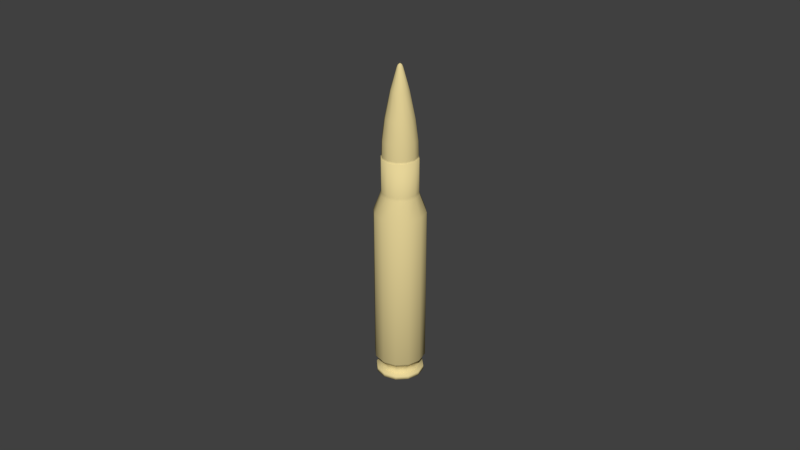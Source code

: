 # Source: Bullet_lowpoly.blend  (saved by Blender 3.6.13; exported with 4.5.12 LTS)
import bpy
from mathutils import Matrix  # noqa: F401  (used for matrix-valued properties, if any)

bpy.ops.wm.read_factory_settings(use_empty=True)
scene = bpy.context.scene
scene.name = 'Scene'

# ---- collections
col_collection_1 = bpy.data.collections.new('Collection 1'); scene.collection.children.link(col_collection_1)

# ---- materials (node trees are filled in below, after node groups)
mat_crude_iron = bpy.data.materials.new('crude_iron')
mat_crude_iron.alpha_threshold = 0.0
mat_crude_iron.use_transparent_shadow = False
mat_crude_iron.diffuse_color = (0.8, 0.6649, 0.317, 1.0)
mat_crude_iron.specular_color = (0.9532, 0.932, 1.0)
mat_crude_iron.roughness = 0.5
mat_crude_iron.specular_intensity = 0.7018
mat_crude_iron.line_color = (0.0, 0.0, 0.0, 1.0)

# ---- material node trees

# ---- world
world_world = bpy.data.worlds.new('World'); scene.world = world_world
world_world.color = (0.05088, 0.05088, 0.05088)
world_world.use_sun_shadow = False
world_world.sun_shadow_jitter_overblur = 0.0
world_world.cycles.sampling_method = 'MANUAL'
world_world.cycles.sample_map_resolution = 256

# ---- meshes
me_crude_iron = bpy.data.meshes.new('crude_iron')
me_crude_iron.from_pydata([(-0.6814, 0.3884, 0.5774), (-0.7843, -0.004427, 0.5774), (-0.677, -0.3961, 0.5774), (-0.3882, -0.6817, 0.5774), (0.004677, -0.7846, 0.5774), (0.3964, -0.6772, 0.5774), (0.6819, -0.3884, 0.5774), (0.7848, 0.004428, 0.5774), (0.6775, 0.3961, 0.5774), (0.3887, 0.6817, 0.5774), (-0.004178, 0.7846, 0.5774), (-0.3959, 0.6772, 0.5774), (-0.6814, 0.3884, 5.439), (-0.7843, -0.004427, 5.439), (-0.677, -0.3961, 5.439), (-0.3882, -0.6817, 5.439), (0.004677, -0.7846, 5.439), (0.3964, -0.6772, 5.439), (0.6819, -0.3884, 5.439), (0.7848, 0.004428, 5.439), (0.6775, 0.3961, 5.439), (0.3887, 0.6817, 5.439), (-0.004178, 0.7846, 5.439), (-0.3959, 0.6772, 5.439), (-0.4994, 0.2847, 5.987), (-0.2845, -0.4996, 5.987), (0.2906, -0.4964, 5.987), (0.4999, -0.2847, 5.987), (0.5753, 0.003246, 5.987), (-0.002995, 0.575, 5.987), (-0.2901, 0.4964, 5.987), (-0.5748, -0.003245, 5.987), (-0.4961, -0.2903, 5.987), (0.003494, -0.575, 5.987), (0.4966, 0.2903, 5.987), (0.285, 0.4996, 5.987), (-0.4862, 0.2772, 7.127), (0.4867, -0.2772, 7.127), (-0.2825, 0.4833, 7.127), (0.283, -0.4833, 7.127), (-0.00291, 0.5599, 7.127), (0.2775, 0.4865, 7.127), (-0.4831, -0.2827, 6.076), (-0.5597, -0.00316, 6.076), (0.4836, 0.2827, 6.076), (0.5602, 0.00316, 6.076), (-0.277, -0.4865, 6.076), (0.2775, 0.4865, 6.076), (0.003409, -0.5599, 6.076), (-0.00291, 0.5599, 6.076), (0.283, -0.4833, 6.076), (-0.2825, 0.4833, 6.076), (0.4867, -0.2772, 6.076), (-0.4862, 0.2772, 6.076), (0.5376, 0.003032, 7.127), (-0.4636, -0.2713, 7.127), (-0.277, -0.4865, 7.127), (0.003409, -0.5599, 7.127), (-0.4831, -0.2827, 7.127), (-0.5597, -0.00316, 7.127), (0.4836, 0.2827, 7.127), (0.5602, 0.00316, 7.127), (0.003282, -0.5373, 7.127), (-0.2658, -0.4669, 7.127), (0.4671, -0.266, 7.127), (0.2715, -0.4638, 7.127), (-0.003892, 0.7339, 0.001938), (0.004391, -0.7339, 0.001938), (-0.5718, -0.003228, 0.1377), (-0.4967, 0.2832, 0.1377), (-0.2886, 0.4938, 0.3547), (-0.5718, -0.003228, 0.3547), (0.4972, -0.2832, 0.3547), (-0.4967, 0.2832, 0.3547), (0.2835, 0.497, 0.3547), (0.2891, -0.4938, 0.3547), (-0.002978, 0.572, 0.3547), (0.003477, -0.572, 0.3547), (-0.3631, -0.6376, 0.001938), (0.6337, 0.3705, 0.001938), (0.5723, 0.003228, 0.3547), (-0.283, -0.497, 0.3547), (-0.4935, -0.2888, 0.3547), (0.494, 0.2888, 0.3547), (0.5948, 0.3478, 0.456), (-0.5943, -0.3478, 0.456), (-0.3408, -0.5985, 0.456), (0.6891, 0.003888, 0.456), (0.2152, 0.1257, 0.001938), (-0.2147, -0.1257, 0.001938), (-0.123, -0.2164, 0.001938), (0.2493, 0.001406, 0.001938), (0.5723, 0.003228, 0.1377), (0.001654, -0.249, 0.001938), (-0.001156, 0.249, 0.001938), (0.126, -0.2149, 0.001938), (0.1235, 0.2164, 0.001938), (0.004136, -0.6888, 0.456), (-0.003638, 0.6888, 0.456), (0.348, -0.5946, 0.456), (0.3413, 0.5985, 0.456), (0.6337, 0.3705, 0.1377), (-0.6332, -0.3705, 0.1377), (-0.3631, -0.6376, 0.1377), (0.7341, 0.004142, 0.1377), (-0.5982, 0.341, 0.456), (0.5987, -0.341, 0.456), (-0.6886, -0.003887, 0.456), (-0.3475, 0.5946, 0.456), (-0.7336, -0.004141, 0.001938), (-0.3703, 0.6335, 0.1377), (-0.7336, -0.004141, 0.1377), (0.6379, -0.3633, 0.1377), (-0.6374, 0.3634, 0.1377), (0.003477, -0.572, 0.1377), (0.004391, -0.7339, 0.1377), (-0.003892, 0.7339, 0.1377), (0.3708, -0.6335, 0.1377), (0.3636, 0.6376, 0.1377), (-0.002978, 0.572, 0.1377), (0.2891, -0.4938, 0.1377), (-0.2161, 0.1233, 0.001938), (0.2166, -0.1233, 0.001938), (-0.2488, -0.001405, 0.001938), (-0.1255, 0.2149, 0.001938), (-0.2886, 0.4938, 0.1377), (-0.283, -0.497, 0.1377), (0.4972, -0.2832, 0.1377), (0.2835, 0.497, 0.1377), (-0.4935, -0.2888, 0.1377), (0.494, 0.2888, 0.1377), (-0.6374, 0.3634, 0.001938), (-0.3703, 0.6335, 0.001938), (0.3708, -0.6335, 0.001938), (0.3636, 0.6376, 0.001938), (0.7341, 0.004142, 0.001938), (0.6379, -0.3633, 0.001938), (-0.6332, -0.3705, 0.001938), (-0.002783, 0.5373, 7.127), (0.2663, 0.4669, 7.127), (-0.2658, -0.4669, 7.187), (0.2663, 0.4669, 7.187), (0.003282, -0.5373, 7.187), (-0.002783, 0.5373, 7.187), (-0.4666, 0.266, 7.127), (-0.271, 0.4638, 7.127), (0.2715, -0.4638, 7.187), (-0.271, 0.4638, 7.187), (0.4671, -0.266, 7.187), (-0.4666, 0.266, 7.187), (-0.4525, -0.2648, 7.661), (-0.5242, -0.002959, 7.661), (0.453, 0.2648, 7.661), (0.5247, 0.00296, 7.661), (-0.4636, -0.2713, 7.187), (-0.5371, -0.003032, 7.187), (0.4641, 0.2713, 7.187), (0.5376, 0.003033, 7.187), (0.4641, 0.2713, 7.127), (-0.5371, -0.003032, 7.127), (-0.00271, 0.5245, 7.661), (0.003209, -0.5245, 7.661), (0.2599, 0.4557, 7.661), (-0.2594, -0.4557, 7.661), (-0.4555, 0.2597, 7.661), (0.456, -0.2597, 7.661), (-0.2646, 0.4527, 7.661), (0.2651, -0.4527, 7.661), (-0.0793, -0.04653, 9.798), (-0.0919, -0.0005197, 9.798), (0.07979, 0.04653, 9.798), (0.0924, 0.0005203, 9.798), (-0.0002707, 0.09215, 9.798), (0.0007693, -0.09215, 9.798), (0.04587, 0.08006, 9.798), (-0.04538, -0.08006, 9.798), (-0.07982, 0.04563, 9.798), (0.08031, -0.04562, 9.798), (-0.04628, 0.07954, 9.798), (0.04677, -0.07954, 9.798), (-0.2218, 0.3796, 8.317), (-0.1376, 0.2358, 9.141), (-0.2371, 0.1352, 9.141), (-0.3818, 0.2177, 8.317), (0.44, 0.002482, 8.317), (0.2734, 0.001542, 9.141), (0.236, 0.1379, 9.141), (0.3798, 0.222, 8.317), (-0.2175, -0.3821, 8.317), (-0.135, -0.2373, 9.141), (0.001791, -0.2731, 9.141), (0.002731, -0.4397, 8.317), (-0.2729, -0.001541, 9.141), (-0.4395, -0.002481, 8.317), (0.2223, -0.3796, 8.317), (0.1381, -0.2358, 9.141), (0.2376, -0.1352, 9.141), (0.3823, -0.2177, 8.317), (-0.2355, -0.1379, 9.141), (-0.3793, -0.222, 8.317), (-0.002232, 0.4397, 8.317), (-0.001292, 0.2731, 9.141), (0.1355, 0.2373, 9.141), (0.218, 0.3821, 8.317), (0.0002494, 4.209e-07, 0.001938), (-0.04971, -0.02922, 9.875), (-0.05763, -0.0003262, 9.875), (0.05021, 0.02922, 9.875), (0.05813, 0.0003271, 9.875), (-7.73e-05, 0.05788, 9.875), (0.000576, -0.05788, 9.875), (0.02891, 0.05029, 9.875), (-0.02841, -0.05029, 9.875), (-0.05004, 0.02866, 9.875), (0.05054, -0.02866, 9.875), (-0.02897, 0.04996, 9.875), (0.02947, -0.04996, 9.875), (0.0002492, 2.285e-07, 9.916), (0.4898, -0.279, 0.001938), (0.2792, 0.4896, 0.001938), (0.2847, -0.4864, 0.001938), (-0.4893, 0.279, 0.001938), (-0.2842, 0.4864, 0.001938), (0.5637, 0.00318, 0.001938), (-0.4861, -0.2845, 0.001938), (-0.5632, -0.003179, 0.001938), (-0.2787, -0.4896, 0.001938), (0.4866, 0.2845, 0.001938), (0.003429, -0.5635, 0.001938), (-0.00293, 0.5635, 0.001938)], [], [(13, 14, 32, 31), (21, 22, 29, 35), (28, 34, 44, 45), (29, 30, 51, 49), (15, 16, 33, 25), (19, 20, 34, 28), (33, 26, 50, 48), (32, 25, 46, 42), (26, 27, 52, 50), (35, 29, 49, 47), (22, 23, 30, 29), (17, 18, 27, 26), (1, 2, 14, 13), (23, 12, 24, 30), (18, 19, 28, 27), (7, 8, 20, 19), (9, 10, 22, 21), (11, 0, 12, 23), (10, 11, 23, 22), (8, 9, 21, 20), (4, 5, 17, 16), (2, 3, 15, 14), (0, 1, 13, 12), (50, 52, 37, 39), (49, 51, 38, 40), (47, 49, 40, 41), (51, 53, 36, 38), (31, 32, 42, 43), (3, 4, 16, 15), (34, 35, 47, 44), (5, 6, 18, 17), (6, 7, 19, 18), (58, 56, 63, 55), (56, 57, 62, 63), (30, 24, 53, 51), (14, 15, 25, 32), (12, 13, 31, 24), (25, 33, 48, 46), (24, 31, 43, 53), (27, 28, 45, 52), (20, 21, 35, 34), (16, 17, 26, 33), (38, 36, 144, 145), (85, 107, 71, 82), (5, 4, 97, 99), (87, 106, 72, 80), (44, 47, 41, 60), (100, 84, 83, 74), (39, 37, 64, 65), (46, 48, 57, 56), (98, 100, 74, 76), (40, 38, 145, 138), (57, 39, 65, 62), (7, 6, 106, 87), (8, 7, 87, 84), (97, 86, 81, 77), (84, 87, 80, 83), (6, 5, 99, 106), (1, 0, 105, 107), (105, 108, 70, 73), (36, 59, 159, 144), (86, 85, 82, 81), (106, 99, 75, 72), (108, 98, 76, 70), (3, 2, 85, 86), (107, 105, 73, 71), (0, 11, 108, 105), (4, 3, 86, 97), (9, 8, 84, 100), (2, 1, 107, 85), (10, 9, 100, 98), (99, 97, 77, 75), (11, 10, 98, 108), (128, 130, 101, 118), (126, 129, 102, 103), (115, 103, 78, 67), (223, 218, 122, 91), (218, 220, 95, 122), (221, 222, 124, 121), (144, 149, 147, 145), (138, 143, 141, 139), (159, 155, 149, 144), (139, 141, 156, 158), (145, 147, 143, 138), (146, 167, 161, 142), (142, 161, 163, 140), (143, 160, 162, 141), (148, 165, 167, 146), (154, 150, 151, 155), (141, 162, 152, 156), (155, 151, 164, 149), (156, 152, 153, 157), (149, 164, 166, 147), (140, 163, 150, 154), (147, 166, 160, 143), (157, 153, 165, 148), (182, 176, 178, 181), (186, 170, 171, 185), (190, 173, 175, 189), (192, 169, 176, 182), (196, 177, 179, 195), (198, 168, 169, 192), (181, 178, 172, 201), (189, 175, 168, 198), (195, 179, 173, 190), (185, 171, 177, 196), (202, 174, 170, 186), (201, 172, 174, 202), (164, 183, 180, 166), (183, 182, 181, 180), (152, 187, 184, 153), (187, 186, 185, 184), (161, 191, 188, 163), (191, 190, 189, 188), (151, 193, 183, 164), (193, 192, 182, 183), (165, 197, 194, 167), (197, 196, 195, 194), (150, 199, 193, 151), (199, 198, 192, 193), (166, 180, 200, 160), (180, 181, 201, 200), (163, 188, 199, 150), (188, 189, 198, 199), (167, 194, 191, 161), (194, 195, 190, 191), (153, 184, 197, 165), (184, 185, 196, 197), (162, 203, 187, 152), (203, 202, 186, 187), (160, 200, 203, 162), (200, 201, 202, 203), (175, 173, 210, 212), (176, 169, 206, 213), (168, 175, 212, 205), (179, 177, 214, 216), (170, 174, 211, 207), (172, 178, 215, 209), (171, 170, 207, 208), (173, 179, 216, 210), (177, 171, 208, 214), (174, 172, 209, 211), (178, 176, 213, 215), (169, 168, 205, 206), (216, 214, 217), (207, 211, 217), (209, 215, 217), (208, 207, 217), (210, 216, 217), (214, 208, 217), (211, 209, 217), (215, 213, 217), (206, 205, 217), (212, 210, 217), (213, 206, 217), (205, 212, 217), (71, 73, 69, 68), (75, 77, 114, 120), (123, 121, 204), (94, 96, 204), (121, 124, 204), (90, 89, 204), (89, 123, 204), (95, 93, 204), (96, 88, 204), (93, 90, 204), (122, 95, 204), (124, 94, 204), (91, 122, 204), (88, 91, 204), (220, 228, 93, 95), (111, 113, 131, 109), (117, 115, 67, 133), (227, 223, 91, 88), (116, 118, 134, 66), (224, 225, 123, 89), (110, 116, 66, 132), (113, 110, 132, 131), (219, 227, 88, 96), (225, 221, 121, 123), (226, 224, 89, 90), (229, 219, 96, 94), (112, 117, 133, 136), (101, 104, 135, 79), (118, 101, 79, 134), (103, 102, 137, 78), (102, 111, 109, 137), (228, 226, 90, 93), (222, 229, 94, 124), (104, 112, 136, 135), (59, 58, 55, 159), (61, 60, 158, 54), (63, 140, 154, 55), (55, 154, 155, 159), (158, 156, 157, 54), (64, 148, 146, 65), (62, 142, 140, 63), (65, 146, 142, 62), (54, 157, 148, 64), (72, 75, 120, 127), (76, 74, 128, 119), (119, 128, 118, 116), (80, 72, 127, 92), (127, 120, 117, 112), (114, 126, 103, 115), (130, 92, 104, 101), (73, 70, 125, 69), (77, 81, 126, 114), (81, 82, 129, 126), (69, 125, 110, 113), (83, 80, 92, 130), (92, 127, 112, 104), (120, 114, 115, 117), (68, 69, 113, 111), (74, 83, 130, 128), (129, 68, 111, 102), (125, 119, 116, 110), (70, 76, 119, 125), (82, 71, 68, 129), (135, 136, 218, 223), (136, 133, 220, 218), (131, 132, 222, 221), (133, 67, 228, 220), (79, 135, 223, 227), (137, 109, 225, 224), (134, 79, 227, 219), (109, 131, 221, 225), (78, 137, 224, 226), (66, 134, 219, 229), (67, 78, 226, 228), (132, 66, 229, 222), (52, 45, 61, 37), (43, 42, 58, 59), (48, 50, 39, 57), (37, 61, 54, 64), (45, 44, 60, 61), (41, 40, 138, 139), (60, 41, 139, 158), (53, 43, 59, 36), (42, 46, 56, 58)])
me_crude_iron.polygons.foreach_set('use_smooth', [True] * 240)
_uv = me_crude_iron.uv_layers.new(name='UVMap')
_uv.uv.foreach_set('vector', [0.2847, 0.7018, 0.3279, 0.7018, 0.3281, 0.7466, 0.2847, 0.7466, 0.1105, 0.7018, 0.1544, 0.7018, 0.1544, 0.7466, 0.111, 0.7466, 0.02285, 0.7466, 0.06751, 0.7466, 0.07221, 0.7829, 0.03196, 0.7854, 0.1544, 0.7466, 0.1978, 0.7466, 0.1988, 0.7789, 0.1561, 0.7796, 0.3713, 0.7018, 0.4148, 0.7018, 0.4149, 0.7466, 0.3715, 0.7466, 0.02051, 0.7018, 0.06584, 0.7018, 0.06751, 0.7466, 0.02285, 0.7466, 0.4149, 0.7466, 0.4583, 0.7466, 0.4558, 0.7817, 0.4136, 0.7802, 0.3281, 0.7466, 0.3715, 0.7466, 0.3709, 0.7794, 0.3279, 0.779, 0.4583, 0.7466, 0.5017, 0.7466, 0.4972, 0.784, 0.4558, 0.7817, 0.111, 0.7466, 0.1544, 0.7466, 0.1561, 0.7796, 0.1138, 0.7809, 0.1544, 0.7018, 0.198, 0.7018, 0.1978, 0.7466, 0.1544, 0.7466, 0.4587, 0.7018, 0.5034, 0.7018, 0.5017, 0.7466, 0.4583, 0.7466, 0.2847, 0.1509, 0.3275, 0.1515, 0.3279, 0.7018, 0.2847, 0.7018, 0.198, 0.7018, 0.2414, 0.7018, 0.2412, 0.7466, 0.1978, 0.7466, 0.5034, 0.7018, 0.5517, 0.7018, 0.5425, 0.7466, 0.5017, 0.7466, 0.0258, 0.1423, 0.071, 0.1474, 0.06584, 0.7018, 0.02051, 0.7018, 0.114, 0.1496, 0.1567, 0.1506, 0.1544, 0.7018, 0.1105, 0.7018, 0.1995, 0.1511, 0.2422, 0.1511, 0.2414, 0.7018, 0.198, 0.7018, 0.1567, 0.1506, 0.1995, 0.1511, 0.198, 0.7018, 0.1544, 0.7018, 0.071, 0.1474, 0.114, 0.1496, 0.1105, 0.7018, 0.06584, 0.7018, 0.4129, 0.1513, 0.4557, 0.1504, 0.4587, 0.7018, 0.4148, 0.7018, 0.3275, 0.1515, 0.3702, 0.1516, 0.3713, 0.7018, 0.3279, 0.7018, 0.2422, 0.1511, 0.2847, 0.1509, 0.2847, 0.7018, 0.2414, 0.7018, 0.4558, 0.7817, 0.4972, 0.784, 0.4931, 0.9321, 0.4522, 0.931, 0.1561, 0.7796, 0.1988, 0.7789, 0.2, 0.9306, 0.1582, 0.9304, 0.1138, 0.7809, 0.1561, 0.7796, 0.1582, 0.9304, 0.1168, 0.9306, 0.1988, 0.7789, 0.2417, 0.7788, 0.2421, 0.9311, 0.2, 0.9306, 0.2847, 0.7466, 0.3281, 0.7466, 0.3279, 0.779, 0.2847, 0.7791, 0.3702, 0.1516, 0.4129, 0.1513, 0.4148, 0.7018, 0.3713, 0.7018, 0.06751, 0.7466, 0.111, 0.7466, 0.1138, 0.7809, 0.07221, 0.7829, 0.4557, 0.1504, 0.4986, 0.1483, 0.5034, 0.7018, 0.4587, 0.7018, 0.4986, 0.1483, 0.5436, 0.1432, 0.5517, 0.7018, 0.5034, 0.7018, 0.3271, 0.9312, 0.3692, 0.9308, 0.3692, 0.9371, 0.3272, 0.9376, 0.3692, 0.9308, 0.4109, 0.9308, 0.4109, 0.937, 0.3692, 0.9371, 0.1978, 0.7466, 0.2412, 0.7466, 0.2417, 0.7788, 0.1988, 0.7789, 0.3279, 0.7018, 0.3713, 0.7018, 0.3715, 0.7466, 0.3281, 0.7466, 0.2414, 0.7018, 0.2847, 0.7018, 0.2847, 0.7466, 0.2412, 0.7466, 0.3715, 0.7466, 0.4149, 0.7466, 0.4136, 0.7802, 0.3709, 0.7794, 0.2412, 0.7466, 0.2847, 0.7466, 0.2847, 0.7791, 0.2417, 0.7788, 0.5017, 0.7466, 0.5425, 0.7466, 0.5373, 0.7866, 0.4972, 0.784, 0.06584, 0.7018, 0.1105, 0.7018, 0.111, 0.7466, 0.06751, 0.7466, 0.4148, 0.7018, 0.4587, 0.7018, 0.4583, 0.7466, 0.4149, 0.7466, 0.2, 0.9306, 0.2421, 0.9311, 0.2421, 0.9375, 0.1999, 0.9369, 0.3273, 0.1343, 0.2847, 0.1338, 0.2847, 0.114, 0.3271, 0.1146, 0.4557, 0.1504, 0.4129, 0.1513, 0.4124, 0.1343, 0.4546, 0.1334, 0.5376, 0.1254, 0.4964, 0.1312, 0.494, 0.1121, 0.5308, 0.1083, 0.07221, 0.7829, 0.1138, 0.7809, 0.1168, 0.9306, 0.07573, 0.9305, 0.1147, 0.1325, 0.07295, 0.1303, 0.07498, 0.1112, 0.1154, 0.1131, 0.4522, 0.931, 0.4931, 0.9321, 0.493, 0.9378, 0.4521, 0.9372, 0.3709, 0.7794, 0.4136, 0.7802, 0.4109, 0.9308, 0.3692, 0.9308, 0.157, 0.1335, 0.1147, 0.1325, 0.1154, 0.1131, 0.1571, 0.1139, 0.1582, 0.9304, 0.2, 0.9306, 0.1999, 0.9369, 0.1582, 0.9366, 0.4109, 0.9308, 0.4522, 0.931, 0.4521, 0.9372, 0.4109, 0.937, 0.5436, 0.1432, 0.4986, 0.1483, 0.4964, 0.1312, 0.5376, 0.1254, 0.071, 0.1474, 0.0258, 0.1423, 0.03177, 0.1243, 0.07295, 0.1303, 0.4124, 0.1343, 0.3699, 0.1345, 0.3695, 0.1149, 0.4117, 0.1147, 0.07295, 0.1303, 0.03177, 0.1243, 0.0386, 0.1075, 0.07498, 0.1112, 0.4986, 0.1483, 0.4557, 0.1504, 0.4546, 0.1334, 0.4964, 0.1312, 0.2847, 0.1509, 0.2422, 0.1511, 0.2422, 0.134, 0.2847, 0.1338, 0.2422, 0.134, 0.1995, 0.1339, 0.1994, 0.1142, 0.242, 0.1143, 0.2421, 0.9311, 0.2847, 0.9317, 0.2847, 0.938, 0.2421, 0.9375, 0.3699, 0.1345, 0.3273, 0.1343, 0.3271, 0.1146, 0.3695, 0.1149, 0.4964, 0.1312, 0.4546, 0.1334, 0.4534, 0.1139, 0.494, 0.1121, 0.1995, 0.1339, 0.157, 0.1335, 0.1571, 0.1139, 0.1994, 0.1142, 0.3702, 0.1516, 0.3275, 0.1515, 0.3273, 0.1343, 0.3699, 0.1345, 0.2847, 0.1338, 0.2422, 0.134, 0.242, 0.1143, 0.2847, 0.114, 0.2422, 0.1511, 0.1995, 0.1511, 0.1995, 0.1339, 0.2422, 0.134, 0.4129, 0.1513, 0.3702, 0.1516, 0.3699, 0.1345, 0.4124, 0.1343, 0.114, 0.1496, 0.071, 0.1474, 0.07295, 0.1303, 0.1147, 0.1325, 0.3275, 0.1515, 0.2847, 0.1509, 0.2847, 0.1338, 0.3273, 0.1343, 0.1567, 0.1506, 0.114, 0.1496, 0.1147, 0.1325, 0.157, 0.1335, 0.4546, 0.1334, 0.4124, 0.1343, 0.4117, 0.1147, 0.4534, 0.1139, 0.1995, 0.1511, 0.1567, 0.1506, 0.157, 0.1335, 0.1995, 0.1339, 0.1162, 0.0829, 0.07641, 0.08243, 0.07546, 0.06402, 0.1157, 0.06409, 0.3694, 0.0838, 0.3272, 0.0835, 0.3267, 0.06418, 0.369, 0.06452, 0.4108, 0.06485, 0.369, 0.06452, 0.3691, 0.04943, 0.4109, 0.04995, 0.8125, 0.8608, 0.763, 0.8608, 0.7752, 0.8152, 0.8003, 0.8152, 0.763, 0.8608, 0.7201, 0.836, 0.7535, 0.8027, 0.7752, 0.8152, 0.8125, 0.6759, 0.8554, 0.7007, 0.822, 0.7341, 0.8003, 0.7215, 0.7512, 0.2076, 0.7519, 0.2155, 0.7154, 0.2198, 0.7142, 0.212, 0.6771, 0.2188, 0.679, 0.2269, 0.6433, 0.2368, 0.6409, 0.2292, 0.7882, 0.2059, 0.7883, 0.2137, 0.7519, 0.2155, 0.7512, 0.2076, 0.6409, 0.2292, 0.6433, 0.2368, 0.6084, 0.2486, 0.6057, 0.2412, 0.7142, 0.212, 0.7154, 0.2198, 0.679, 0.2269, 0.6771, 0.2188, 0.9313, 0.2314, 0.9171, 0.2889, 0.8853, 0.2815, 0.8962, 0.2236, 0.8962, 0.2236, 0.8853, 0.2815, 0.8534, 0.2763, 0.8606, 0.2179, 0.679, 0.2269, 0.6929, 0.2857, 0.661, 0.2949, 0.6433, 0.2368, 0.9659, 0.241, 0.9489, 0.2985, 0.9171, 0.2889, 0.9313, 0.2314, 0.8246, 0.2146, 0.8214, 0.2733, 0.7893, 0.2727, 0.7883, 0.2137, 0.6433, 0.2368, 0.661, 0.2949, 0.6291, 0.3064, 0.6084, 0.2486, 0.7883, 0.2137, 0.7893, 0.2727, 0.7572, 0.2746, 0.7519, 0.2155, 0.6084, 0.2486, 0.6291, 0.3064, 0.5969, 0.3201, 0.574, 0.2617, 0.7519, 0.2155, 0.7572, 0.2746, 0.725, 0.2789, 0.7154, 0.2198, 0.8606, 0.2179, 0.8534, 0.2763, 0.8214, 0.2733, 0.8246, 0.2146, 0.7154, 0.2198, 0.725, 0.2789, 0.6929, 0.2857, 0.679, 0.2269, 0.9992, 0.2538, 0.9811, 0.3101, 0.9489, 0.2985, 0.9659, 0.241, 0.778, 0.4492, 0.7928, 0.5299, 0.7877, 0.5317, 0.7618, 0.4527, 0.7153, 0.4753, 0.7745, 0.5433, 0.7708, 0.5493, 0.7009, 0.4869, 0.8435, 0.4545, 0.8136, 0.5328, 0.8085, 0.5305, 0.8273, 0.4502, 0.7944, 0.4476, 0.798, 0.5291, 0.7928, 0.5299, 0.778, 0.4492, 0.8751, 0.469, 0.8231, 0.5406, 0.8185, 0.5362, 0.8595, 0.4608, 0.8109, 0.4479, 0.8033, 0.5293, 0.798, 0.5291, 0.7944, 0.4476, 0.7618, 0.4527, 0.7877, 0.5317, 0.783, 0.5346, 0.7458, 0.4583, 0.8273, 0.4502, 0.8085, 0.5305, 0.8033, 0.5293, 0.8109, 0.4479, 0.8595, 0.4608, 0.8185, 0.5362, 0.8136, 0.5328, 0.8435, 0.4545, 0.8902, 0.4794, 0.8274, 0.5461, 0.8231, 0.5406, 0.8751, 0.469, 0.7303, 0.4658, 0.7785, 0.5385, 0.7745, 0.5433, 0.7153, 0.4753, 0.7458, 0.4583, 0.783, 0.5346, 0.7785, 0.5385, 0.7303, 0.4658, 0.7572, 0.2746, 0.7652, 0.3519, 0.7393, 0.3561, 0.725, 0.2789, 0.7652, 0.3519, 0.778, 0.4492, 0.7618, 0.4527, 0.7393, 0.3561, 0.6291, 0.3064, 0.6621, 0.3832, 0.6367, 0.3974, 0.5969, 0.3201, 0.6621, 0.3832, 0.7153, 0.4753, 0.7009, 0.4869, 0.6367, 0.3974, 0.8853, 0.2815, 0.8693, 0.3583, 0.8433, 0.3532, 0.8534, 0.2763, 0.8693, 0.3583, 0.8435, 0.4545, 0.8273, 0.4502, 0.8433, 0.3532, 0.7893, 0.2727, 0.7913, 0.3501, 0.7652, 0.3519, 0.7572, 0.2746, 0.7913, 0.3501, 0.7944, 0.4476, 0.778, 0.4492, 0.7652, 0.3519, 0.9489, 0.2985, 0.9211, 0.3754, 0.8952, 0.3656, 0.9171, 0.2889, 0.9211, 0.3754, 0.8751, 0.469, 0.8595, 0.4608, 0.8952, 0.3656, 0.8214, 0.2733, 0.8173, 0.3505, 0.7913, 0.3501, 0.7893, 0.2727, 0.8173, 0.3505, 0.8109, 0.4479, 0.7944, 0.4476, 0.7913, 0.3501, 0.725, 0.2789, 0.7393, 0.3561, 0.7134, 0.3627, 0.6929, 0.2857, 0.7393, 0.3561, 0.7618, 0.4527, 0.7458, 0.4583, 0.7134, 0.3627, 0.8534, 0.2763, 0.8433, 0.3532, 0.8173, 0.3505, 0.8214, 0.2733, 0.8433, 0.3532, 0.8273, 0.4502, 0.8109, 0.4479, 0.8173, 0.3505, 0.9171, 0.2889, 0.8952, 0.3656, 0.8693, 0.3583, 0.8853, 0.2815, 0.8952, 0.3656, 0.8595, 0.4608, 0.8435, 0.4545, 0.8693, 0.3583, 0.9811, 0.3101, 0.9469, 0.3877, 0.9211, 0.3754, 0.9489, 0.2985, 0.9469, 0.3877, 0.8902, 0.4794, 0.8751, 0.469, 0.9211, 0.3754, 0.661, 0.2949, 0.6877, 0.3717, 0.6621, 0.3832, 0.6291, 0.3064, 0.6877, 0.3717, 0.7303, 0.4658, 0.7153, 0.4753, 0.6621, 0.3832, 0.6929, 0.2857, 0.7134, 0.3627, 0.6877, 0.3717, 0.661, 0.2949, 0.7134, 0.3627, 0.7458, 0.4583, 0.7303, 0.4658, 0.6877, 0.3717, 0.8085, 0.5305, 0.8136, 0.5328, 0.8078, 0.5414, 0.8049, 0.5396, 0.7928, 0.5299, 0.798, 0.5291, 0.7986, 0.5384, 0.7954, 0.5389, 0.8033, 0.5293, 0.8085, 0.5305, 0.8049, 0.5396, 0.8017, 0.5386, 0.8185, 0.5362, 0.8231, 0.5406, 0.8122, 0.5479, 0.8103, 0.5442, 0.7745, 0.5433, 0.7785, 0.5385, 0.7874, 0.5454, 0.7859, 0.5493, 0.783, 0.5346, 0.7877, 0.5317, 0.7924, 0.5402, 0.7897, 0.5424, 0.7708, 0.5493, 0.7745, 0.5433, 0.7859, 0.5493, 0.7854, 0.5542, 0.8136, 0.5328, 0.8185, 0.5362, 0.8103, 0.5442, 0.8078, 0.5414, 0.8231, 0.5406, 0.8274, 0.5461, 0.8131, 0.5527, 0.8122, 0.5479, 0.7785, 0.5385, 0.783, 0.5346, 0.7897, 0.5424, 0.7874, 0.5454, 0.7877, 0.5317, 0.7928, 0.5299, 0.7954, 0.5389, 0.7924, 0.5402, 0.798, 0.5291, 0.8033, 0.5293, 0.8017, 0.5386, 0.7986, 0.5384, 0.8103, 0.5442, 0.8122, 0.5479, 0.7992, 0.5489, 0.7859, 0.5493, 0.7874, 0.5454, 0.7992, 0.5489, 0.7897, 0.5424, 0.7924, 0.5402, 0.7992, 0.5489, 0.7854, 0.5542, 0.7859, 0.5493, 0.7992, 0.5489, 0.8078, 0.5414, 0.8103, 0.5442, 0.7992, 0.5489, 0.8122, 0.5479, 0.8131, 0.5527, 0.7992, 0.5489, 0.7874, 0.5454, 0.7897, 0.5424, 0.7992, 0.5489, 0.7924, 0.5402, 0.7954, 0.5389, 0.7992, 0.5489, 0.7986, 0.5384, 0.8017, 0.5386, 0.7992, 0.5489, 0.8049, 0.5396, 0.8078, 0.5414, 0.7992, 0.5489, 0.7954, 0.5389, 0.7986, 0.5384, 0.7992, 0.5489, 0.8017, 0.5386, 0.8049, 0.5396, 0.7992, 0.5489, 0.2847, 0.114, 0.242, 0.1143, 0.2421, 0.08297, 0.2847, 0.08304, 0.4534, 0.1139, 0.4117, 0.1147, 0.4113, 0.08391, 0.4526, 0.08365, 0.7752, 0.7215, 0.8003, 0.7215, 0.7878, 0.7684, 0.8346, 0.7558, 0.8346, 0.7809, 0.7878, 0.7684, 0.8003, 0.7215, 0.822, 0.7341, 0.7878, 0.7684, 0.7409, 0.7558, 0.7535, 0.7341, 0.7878, 0.7684, 0.7535, 0.7341, 0.7752, 0.7215, 0.7878, 0.7684, 0.7535, 0.8027, 0.7409, 0.7809, 0.7878, 0.7684, 0.8346, 0.7809, 0.822, 0.8027, 0.7878, 0.7684, 0.7409, 0.7809, 0.7409, 0.7558, 0.7878, 0.7684, 0.7752, 0.8152, 0.7535, 0.8027, 0.7878, 0.7684, 0.822, 0.7341, 0.8346, 0.7558, 0.7878, 0.7684, 0.8003, 0.8152, 0.7752, 0.8152, 0.7878, 0.7684, 0.822, 0.8027, 0.8003, 0.8152, 0.7878, 0.7684, 0.7201, 0.836, 0.6953, 0.7931, 0.7409, 0.7809, 0.7535, 0.8027, 0.2847, 0.06394, 0.2418, 0.06341, 0.2419, 0.04807, 0.2847, 0.04907, 0.452, 0.06482, 0.4108, 0.06485, 0.4109, 0.04995, 0.4519, 0.05008, 0.8554, 0.836, 0.8125, 0.8608, 0.8003, 0.8152, 0.822, 0.8027, 0.1568, 0.06391, 0.1157, 0.06409, 0.1156, 0.04942, 0.1567, 0.04894, 0.7201, 0.7007, 0.763, 0.6759, 0.7752, 0.7215, 0.7535, 0.7341, 0.199, 0.06351, 0.1568, 0.06391, 0.1567, 0.04894, 0.1989, 0.04824, 0.2418, 0.06341, 0.199, 0.06351, 0.1989, 0.04824, 0.2419, 0.04807, 0.8802, 0.7931, 0.8554, 0.836, 0.822, 0.8027, 0.8346, 0.7809, 0.763, 0.6759, 0.8125, 0.6759, 0.8003, 0.7215, 0.7752, 0.7215, 0.6953, 0.7436, 0.7201, 0.7007, 0.7535, 0.7341, 0.7409, 0.7558, 0.8802, 0.7436, 0.8802, 0.7931, 0.8346, 0.7809, 0.8346, 0.7558, 0.4926, 0.06456, 0.452, 0.06482, 0.4519, 0.05008, 0.4929, 0.04987, 0.07546, 0.06402, 0.03535, 0.06598, 0.03469, 0.05146, 0.0751, 0.0496, 0.1157, 0.06409, 0.07546, 0.06402, 0.0751, 0.0496, 0.1156, 0.04942, 0.369, 0.06452, 0.3267, 0.06418, 0.3268, 0.04904, 0.3691, 0.04943, 0.3267, 0.06418, 0.2847, 0.06394, 0.2847, 0.04907, 0.3268, 0.04904, 0.6953, 0.7931, 0.6953, 0.7436, 0.7409, 0.7558, 0.7409, 0.7809, 0.8554, 0.7007, 0.8802, 0.7436, 0.8346, 0.7558, 0.822, 0.7341, 0.5338, 0.06642, 0.4926, 0.06456, 0.4929, 0.04987, 0.5344, 0.0515, 0.2847, 0.9317, 0.3271, 0.9312, 0.3272, 0.9376, 0.2847, 0.938, 0.03478, 0.932, 0.07573, 0.9305, 0.07586, 0.9372, 0.03577, 0.9381, 0.8616, 0.2102, 0.8606, 0.2179, 0.8246, 0.2146, 0.8251, 0.2068, 0.8251, 0.2068, 0.8246, 0.2146, 0.7883, 0.2137, 0.7882, 0.2059, 0.6057, 0.2412, 0.6084, 0.2486, 0.574, 0.2617, 0.5712, 0.2543, 0.9681, 0.2337, 0.9659, 0.241, 0.9313, 0.2314, 0.9332, 0.2239, 0.8977, 0.216, 0.8962, 0.2236, 0.8606, 0.2179, 0.8616, 0.2102, 0.9332, 0.2239, 0.9313, 0.2314, 0.8962, 0.2236, 0.8977, 0.216, 0.9996, 0.2431, 0.9992, 0.2538, 0.9659, 0.241, 0.9681, 0.2337, 0.494, 0.1121, 0.4534, 0.1139, 0.4526, 0.08365, 0.4926, 0.08313, 0.1571, 0.1139, 0.1154, 0.1131, 0.1162, 0.0829, 0.1574, 0.08308, 0.1574, 0.08308, 0.1162, 0.0829, 0.1157, 0.06409, 0.1568, 0.06391, 0.5308, 0.1083, 0.494, 0.1121, 0.4926, 0.08313, 0.5286, 0.08305, 0.4926, 0.08313, 0.4526, 0.08365, 0.452, 0.06482, 0.4926, 0.06456, 0.4113, 0.08391, 0.3694, 0.0838, 0.369, 0.06452, 0.4108, 0.06485, 0.07641, 0.08243, 0.04062, 0.08245, 0.03535, 0.06598, 0.07546, 0.06402, 0.242, 0.1143, 0.1994, 0.1142, 0.1995, 0.083, 0.2421, 0.08297, 0.4117, 0.1147, 0.3695, 0.1149, 0.3694, 0.0838, 0.4113, 0.08391, 0.3695, 0.1149, 0.3271, 0.1146, 0.3272, 0.0835, 0.3694, 0.0838, 0.2421, 0.08297, 0.1995, 0.083, 0.199, 0.06351, 0.2418, 0.06341, 0.07498, 0.1112, 0.0386, 0.1075, 0.04062, 0.08245, 0.07641, 0.08243, 0.5286, 0.08305, 0.4926, 0.08313, 0.4926, 0.06456, 0.5338, 0.06642, 0.4526, 0.08365, 0.4113, 0.08391, 0.4108, 0.06485, 0.452, 0.06482, 0.2847, 0.08304, 0.2421, 0.08297, 0.2418, 0.06341, 0.2847, 0.06394, 0.1154, 0.1131, 0.07498, 0.1112, 0.07641, 0.08243, 0.1162, 0.0829, 0.3272, 0.0835, 0.2847, 0.08304, 0.2847, 0.06394, 0.3267, 0.06418, 0.1995, 0.083, 0.1574, 0.08308, 0.1568, 0.06391, 0.199, 0.06351, 0.1994, 0.1142, 0.1571, 0.1139, 0.1574, 0.08308, 0.1995, 0.083, 0.3271, 0.1146, 0.2847, 0.114, 0.2847, 0.08304, 0.3272, 0.0835, 0.8247, 0.9064, 0.7508, 0.9064, 0.763, 0.8608, 0.8125, 0.8608, 0.7508, 0.9064, 0.6867, 0.8694, 0.7201, 0.836, 0.763, 0.8608, 0.8247, 0.6303, 0.8888, 0.6673, 0.8554, 0.7007, 0.8125, 0.6759, 0.6867, 0.8694, 0.6497, 0.8054, 0.6953, 0.7931, 0.7201, 0.836, 0.8888, 0.8694, 0.8247, 0.9064, 0.8125, 0.8608, 0.8554, 0.836, 0.6867, 0.6673, 0.7508, 0.6303, 0.763, 0.6759, 0.7201, 0.7007, 0.9258, 0.8054, 0.8888, 0.8694, 0.8554, 0.836, 0.8802, 0.7931, 0.7508, 0.6303, 0.8247, 0.6303, 0.8125, 0.6759, 0.763, 0.6759, 0.6497, 0.7314, 0.6867, 0.6673, 0.7201, 0.7007, 0.6953, 0.7436, 0.9258, 0.7314, 0.9258, 0.8054, 0.8802, 0.7931, 0.8802, 0.7436, 0.6497, 0.8054, 0.6497, 0.7314, 0.6953, 0.7436, 0.6953, 0.7931, 0.8888, 0.6673, 0.9258, 0.7314, 0.8802, 0.7436, 0.8554, 0.7007, 0.4972, 0.784, 0.5373, 0.7866, 0.534, 0.9327, 0.4931, 0.9321, 0.2847, 0.7791, 0.3279, 0.779, 0.3271, 0.9312, 0.2847, 0.9317, 0.4136, 0.7802, 0.4558, 0.7817, 0.4522, 0.931, 0.4109, 0.9308, 0.4931, 0.9321, 0.534, 0.9327, 0.533, 0.9388, 0.493, 0.9378, 0.03196, 0.7854, 0.07221, 0.7829, 0.07573, 0.9305, 0.03478, 0.932, 0.1168, 0.9306, 0.1582, 0.9304, 0.1582, 0.9366, 0.1169, 0.9367, 0.07573, 0.9305, 0.1168, 0.9306, 0.1169, 0.9367, 0.07586, 0.9372, 0.2417, 0.7788, 0.2847, 0.7791, 0.2847, 0.9317, 0.2421, 0.9311, 0.3279, 0.779, 0.3709, 0.7794, 0.3692, 0.9308, 0.3271, 0.9312])
me_crude_iron.materials.append(mat_crude_iron)
me_crude_iron.use_remesh_preserve_volume = False
me_crude_iron.use_remesh_preserve_attributes = False
me_crude_iron.use_mirror_vertex_groups = False
me_crude_iron.update()

# ---- objects
ob_bullet_mesh = bpy.data.objects.new('bullet_mesh', me_crude_iron)

# ---- transforms, parenting, visibility, modifiers, constraints
ob_bullet_mesh.location = (0.0, 0.0, 0.182)
ob_bullet_mesh.rotation_euler = (0.0, -0.0, 2.081)
ob_bullet_mesh.scale = (0.01, 0.01, 0.01)
ob_bullet_mesh.lineart.crease_threshold = 0.0

# ---- collection membership
col_collection_1.objects.link(ob_bullet_mesh)

# ---- scene / render settings (as saved in the file)
scene.frame_start = 1; scene.frame_end = 250; scene.frame_set(1)
scene.render.engine = 'BLENDER_EEVEE_NEXT'
scene.render.image_settings.color_mode = 'RGB'
scene.render.image_settings.compression = 90
scene.render.resolution_percentage = 50
scene.render.dither_intensity = 0.0
scene.render.use_bake_selected_to_active = True
scene.render.use_bake_clear = False
scene.render.bake_margin = 2
scene.render.bake_bias = 0.0
scene.cycles.use_denoising = False
scene.cycles.samples = 10
scene.cycles.sampling_pattern = 'TABULATED_SOBOL'
scene.cycles.light_sampling_threshold = 0.0
scene.cycles.use_adaptive_sampling = False
scene.cycles.use_light_tree = False
scene.cycles.blur_glossy = 0.0
scene.cycles.volume_bounces = 1
scene.cycles.pixel_filter_type = 'GAUSSIAN'
scene.cycles.sample_clamp_indirect = 0.0
scene.view_settings.view_transform = 'Standard'
bpy.context.view_layer.update()

# ---- added for rendering (the .blend has no active camera and no usable light): camera, sun
cam_auto = bpy.data.cameras.new('AutoCamera')
cam_auto.lens = 50.0
cam_auto.sensor_width = 36.0
cam_auto.clip_end = 1000.0
ob_auto_camera = bpy.data.objects.new('AutoCamera', cam_auto)
scene.collection.objects.link(ob_auto_camera)
ob_auto_camera.location = (0.185044, -0.222052, 0.379651)
ob_auto_camera.rotation_euler = (1.09748, -7.21219e-08, 0.694738)
scene.camera = ob_auto_camera
light_auto_sun = bpy.data.lights.new('AutoSun', 'SUN')
light_auto_sun.energy = 3.0
light_auto_sun.angle = 0.0523599
ob_auto_sun = bpy.data.objects.new('AutoSun', light_auto_sun)
scene.collection.objects.link(ob_auto_sun)
ob_auto_sun.rotation_euler = (0.872665, 0.174533, 0.523599)
bpy.context.view_layer.update()
